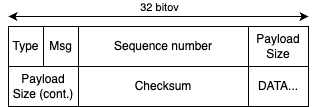

The diagram above was exported from draw.io. Its source (the exported page's mxGraphModel, read from the mxfile embedded in the PNG):
<mxGraphModel dx="1178" dy="646" grid="1" gridSize="10" guides="1" tooltips="1" connect="1" arrows="1" fold="1" page="1" pageScale="1" pageWidth="827" pageHeight="1169" math="0" shadow="0">
  <root>
    <mxCell id="0" />
    <mxCell id="1" parent="0" />
    <mxCell id="Sgqbh4m6fgNInfSXestU-1" value="Type" style="rounded=0;whiteSpace=wrap;html=1;" parent="1" vertex="1">
      <mxGeometry x="190" y="230" width="35" height="40" as="geometry" />
    </mxCell>
    <mxCell id="Sgqbh4m6fgNInfSXestU-2" value="Sequence number" style="rounded=0;whiteSpace=wrap;html=1;" parent="1" vertex="1">
      <mxGeometry x="260" y="230" width="170" height="40" as="geometry" />
    </mxCell>
    <mxCell id="Sgqbh4m6fgNInfSXestU-3" value="Payload Size" style="rounded=0;whiteSpace=wrap;html=1;" parent="1" vertex="1">
      <mxGeometry x="430" y="230" width="60" height="40" as="geometry" />
    </mxCell>
    <mxCell id="Sgqbh4m6fgNInfSXestU-5" value="Checksum" style="rounded=0;whiteSpace=wrap;html=1;" parent="1" vertex="1">
      <mxGeometry x="260" y="270" width="170" height="40" as="geometry" />
    </mxCell>
    <mxCell id="Sgqbh4m6fgNInfSXestU-6" value="DATA..." style="rounded=0;whiteSpace=wrap;html=1;" parent="1" vertex="1">
      <mxGeometry x="430" y="270" width="60" height="40" as="geometry" />
    </mxCell>
    <mxCell id="Sgqbh4m6fgNInfSXestU-7" value="" style="endArrow=classic;startArrow=classic;html=1;rounded=0;" parent="1" edge="1">
      <mxGeometry width="50" height="50" relative="1" as="geometry">
        <mxPoint x="190" y="220" as="sourcePoint" />
        <mxPoint x="490" y="220" as="targetPoint" />
      </mxGeometry>
    </mxCell>
    <mxCell id="Sgqbh4m6fgNInfSXestU-8" value="32 bitov" style="edgeLabel;html=1;align=center;verticalAlign=middle;resizable=0;points=[];" parent="Sgqbh4m6fgNInfSXestU-7" vertex="1" connectable="0">
      <mxGeometry x="0.2467" y="-4" relative="1" as="geometry">
        <mxPoint x="-37" y="-14" as="offset" />
      </mxGeometry>
    </mxCell>
    <mxCell id="Sgqbh4m6fgNInfSXestU-9" value="Payload Size (cont.)" style="rounded=0;whiteSpace=wrap;html=1;" parent="1" vertex="1">
      <mxGeometry x="190" y="270" width="70" height="40" as="geometry" />
    </mxCell>
    <mxCell id="UiWe-9hsacqmamudBYiW-2" value="Msg" style="rounded=0;whiteSpace=wrap;html=1;" vertex="1" parent="1">
      <mxGeometry x="225" y="230" width="35" height="40" as="geometry" />
    </mxCell>
  </root>
</mxGraphModel>